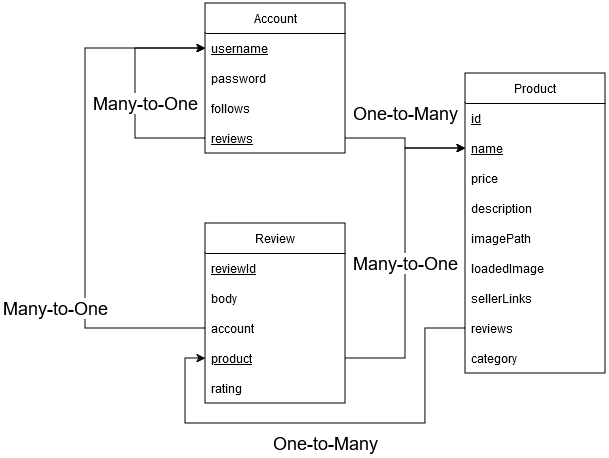

The diagram above was exported from draw.io. Its source (the exported page's mxGraphModel, read from the mxfile embedded in the PNG):
<mxGraphModel dx="989" dy="513" grid="1" gridSize="10" guides="1" tooltips="1" connect="1" arrows="1" fold="1" page="1" pageScale="1" pageWidth="827" pageHeight="1169" math="0" shadow="0">
  <root>
    <mxCell id="0" />
    <mxCell id="1" parent="0" />
    <mxCell id="e2U0Bpvtoq9ajqcINLgQ-1" value="Account" style="swimlane;fontStyle=0;childLayout=stackLayout;horizontal=1;startSize=30;horizontalStack=0;resizeParent=1;resizeParentMax=0;resizeLast=0;collapsible=1;marginBottom=0;whiteSpace=wrap;html=1;" parent="1" vertex="1">
      <mxGeometry x="240" y="160" width="140" height="150" as="geometry" />
    </mxCell>
    <mxCell id="e2U0Bpvtoq9ajqcINLgQ-2" value="&lt;u&gt;username&lt;/u&gt;" style="text;strokeColor=none;fillColor=none;align=left;verticalAlign=middle;spacingLeft=4;spacingRight=4;overflow=hidden;points=[[0,0.5],[1,0.5]];portConstraint=eastwest;rotatable=0;whiteSpace=wrap;html=1;" parent="e2U0Bpvtoq9ajqcINLgQ-1" vertex="1">
      <mxGeometry y="30" width="140" height="30" as="geometry" />
    </mxCell>
    <mxCell id="e2U0Bpvtoq9ajqcINLgQ-5" value="password" style="text;strokeColor=none;fillColor=none;align=left;verticalAlign=middle;spacingLeft=4;spacingRight=4;overflow=hidden;points=[[0,0.5],[1,0.5]];portConstraint=eastwest;rotatable=0;whiteSpace=wrap;html=1;" parent="e2U0Bpvtoq9ajqcINLgQ-1" vertex="1">
      <mxGeometry y="60" width="140" height="30" as="geometry" />
    </mxCell>
    <mxCell id="e2U0Bpvtoq9ajqcINLgQ-4" value="follows" style="text;strokeColor=none;fillColor=none;align=left;verticalAlign=middle;spacingLeft=4;spacingRight=4;overflow=hidden;points=[[0,0.5],[1,0.5]];portConstraint=eastwest;rotatable=0;whiteSpace=wrap;html=1;" parent="e2U0Bpvtoq9ajqcINLgQ-1" vertex="1">
      <mxGeometry y="90" width="140" height="30" as="geometry" />
    </mxCell>
    <mxCell id="e2U0Bpvtoq9ajqcINLgQ-31" style="edgeStyle=orthogonalEdgeStyle;rounded=0;orthogonalLoop=1;jettySize=auto;html=1;exitX=0;exitY=0.5;exitDx=0;exitDy=0;entryX=0;entryY=0.5;entryDx=0;entryDy=0;" parent="e2U0Bpvtoq9ajqcINLgQ-1" source="e2U0Bpvtoq9ajqcINLgQ-6" target="e2U0Bpvtoq9ajqcINLgQ-2" edge="1">
      <mxGeometry relative="1" as="geometry">
        <Array as="points">
          <mxPoint x="-70" y="135" />
          <mxPoint x="-70" y="45" />
        </Array>
      </mxGeometry>
    </mxCell>
    <mxCell id="e2U0Bpvtoq9ajqcINLgQ-6" value="&lt;u&gt;reviews&lt;/u&gt;" style="text;strokeColor=none;fillColor=none;align=left;verticalAlign=middle;spacingLeft=4;spacingRight=4;overflow=hidden;points=[[0,0.5],[1,0.5]];portConstraint=eastwest;rotatable=0;whiteSpace=wrap;html=1;" parent="e2U0Bpvtoq9ajqcINLgQ-1" vertex="1">
      <mxGeometry y="120" width="140" height="30" as="geometry" />
    </mxCell>
    <mxCell id="e2U0Bpvtoq9ajqcINLgQ-7" value="Product" style="swimlane;fontStyle=0;childLayout=stackLayout;horizontal=1;startSize=30;horizontalStack=0;resizeParent=1;resizeParentMax=0;resizeLast=0;collapsible=1;marginBottom=0;whiteSpace=wrap;html=1;" parent="1" vertex="1">
      <mxGeometry x="500" y="230" width="140" height="300" as="geometry" />
    </mxCell>
    <mxCell id="e2U0Bpvtoq9ajqcINLgQ-8" value="&lt;u&gt;id&lt;/u&gt;" style="text;strokeColor=none;fillColor=none;align=left;verticalAlign=middle;spacingLeft=4;spacingRight=4;overflow=hidden;points=[[0,0.5],[1,0.5]];portConstraint=eastwest;rotatable=0;whiteSpace=wrap;html=1;" parent="e2U0Bpvtoq9ajqcINLgQ-7" vertex="1">
      <mxGeometry y="30" width="140" height="30" as="geometry" />
    </mxCell>
    <mxCell id="e2U0Bpvtoq9ajqcINLgQ-12" value="&lt;u&gt;name&lt;/u&gt;" style="text;strokeColor=none;fillColor=none;align=left;verticalAlign=middle;spacingLeft=4;spacingRight=4;overflow=hidden;points=[[0,0.5],[1,0.5]];portConstraint=eastwest;rotatable=0;whiteSpace=wrap;html=1;" parent="e2U0Bpvtoq9ajqcINLgQ-7" vertex="1">
      <mxGeometry y="60" width="140" height="30" as="geometry" />
    </mxCell>
    <mxCell id="e2U0Bpvtoq9ajqcINLgQ-9" value="price" style="text;strokeColor=none;fillColor=none;align=left;verticalAlign=middle;spacingLeft=4;spacingRight=4;overflow=hidden;points=[[0,0.5],[1,0.5]];portConstraint=eastwest;rotatable=0;whiteSpace=wrap;html=1;" parent="e2U0Bpvtoq9ajqcINLgQ-7" vertex="1">
      <mxGeometry y="90" width="140" height="30" as="geometry" />
    </mxCell>
    <mxCell id="e2U0Bpvtoq9ajqcINLgQ-10" value="description" style="text;strokeColor=none;fillColor=none;align=left;verticalAlign=middle;spacingLeft=4;spacingRight=4;overflow=hidden;points=[[0,0.5],[1,0.5]];portConstraint=eastwest;rotatable=0;whiteSpace=wrap;html=1;" parent="e2U0Bpvtoq9ajqcINLgQ-7" vertex="1">
      <mxGeometry y="120" width="140" height="30" as="geometry" />
    </mxCell>
    <mxCell id="e2U0Bpvtoq9ajqcINLgQ-11" value="imagePath" style="text;strokeColor=none;fillColor=none;align=left;verticalAlign=middle;spacingLeft=4;spacingRight=4;overflow=hidden;points=[[0,0.5],[1,0.5]];portConstraint=eastwest;rotatable=0;whiteSpace=wrap;html=1;" parent="e2U0Bpvtoq9ajqcINLgQ-7" vertex="1">
      <mxGeometry y="150" width="140" height="30" as="geometry" />
    </mxCell>
    <mxCell id="e2U0Bpvtoq9ajqcINLgQ-13" value="loadedImage" style="text;strokeColor=none;fillColor=none;align=left;verticalAlign=middle;spacingLeft=4;spacingRight=4;overflow=hidden;points=[[0,0.5],[1,0.5]];portConstraint=eastwest;rotatable=0;whiteSpace=wrap;html=1;" parent="e2U0Bpvtoq9ajqcINLgQ-7" vertex="1">
      <mxGeometry y="180" width="140" height="30" as="geometry" />
    </mxCell>
    <mxCell id="e2U0Bpvtoq9ajqcINLgQ-14" value="sellerLinks" style="text;strokeColor=none;fillColor=none;align=left;verticalAlign=middle;spacingLeft=4;spacingRight=4;overflow=hidden;points=[[0,0.5],[1,0.5]];portConstraint=eastwest;rotatable=0;whiteSpace=wrap;html=1;" parent="e2U0Bpvtoq9ajqcINLgQ-7" vertex="1">
      <mxGeometry y="210" width="140" height="30" as="geometry" />
    </mxCell>
    <mxCell id="e2U0Bpvtoq9ajqcINLgQ-15" value="reviews" style="text;strokeColor=none;fillColor=none;align=left;verticalAlign=middle;spacingLeft=4;spacingRight=4;overflow=hidden;points=[[0,0.5],[1,0.5]];portConstraint=eastwest;rotatable=0;whiteSpace=wrap;html=1;" parent="e2U0Bpvtoq9ajqcINLgQ-7" vertex="1">
      <mxGeometry y="240" width="140" height="30" as="geometry" />
    </mxCell>
    <mxCell id="-tRf4OXmAG5cMEod6Qj9-1" value="category" style="text;strokeColor=none;fillColor=none;align=left;verticalAlign=middle;spacingLeft=4;spacingRight=4;overflow=hidden;points=[[0,0.5],[1,0.5]];portConstraint=eastwest;rotatable=0;whiteSpace=wrap;html=1;" vertex="1" parent="e2U0Bpvtoq9ajqcINLgQ-7">
      <mxGeometry y="270" width="140" height="30" as="geometry" />
    </mxCell>
    <mxCell id="e2U0Bpvtoq9ajqcINLgQ-16" value="Review" style="swimlane;fontStyle=0;childLayout=stackLayout;horizontal=1;startSize=30;horizontalStack=0;resizeParent=1;resizeParentMax=0;resizeLast=0;collapsible=1;marginBottom=0;whiteSpace=wrap;html=1;" parent="1" vertex="1">
      <mxGeometry x="240" y="380" width="140" height="180" as="geometry" />
    </mxCell>
    <mxCell id="e2U0Bpvtoq9ajqcINLgQ-17" value="&lt;u&gt;reviewId&lt;/u&gt;" style="text;strokeColor=none;fillColor=none;align=left;verticalAlign=middle;spacingLeft=4;spacingRight=4;overflow=hidden;points=[[0,0.5],[1,0.5]];portConstraint=eastwest;rotatable=0;whiteSpace=wrap;html=1;" parent="e2U0Bpvtoq9ajqcINLgQ-16" vertex="1">
      <mxGeometry y="30" width="140" height="30" as="geometry" />
    </mxCell>
    <mxCell id="e2U0Bpvtoq9ajqcINLgQ-18" value="body" style="text;strokeColor=none;fillColor=none;align=left;verticalAlign=middle;spacingLeft=4;spacingRight=4;overflow=hidden;points=[[0,0.5],[1,0.5]];portConstraint=eastwest;rotatable=0;whiteSpace=wrap;html=1;" parent="e2U0Bpvtoq9ajqcINLgQ-16" vertex="1">
      <mxGeometry y="60" width="140" height="30" as="geometry" />
    </mxCell>
    <mxCell id="e2U0Bpvtoq9ajqcINLgQ-19" value="account" style="text;strokeColor=none;fillColor=none;align=left;verticalAlign=middle;spacingLeft=4;spacingRight=4;overflow=hidden;points=[[0,0.5],[1,0.5]];portConstraint=eastwest;rotatable=0;whiteSpace=wrap;html=1;" parent="e2U0Bpvtoq9ajqcINLgQ-16" vertex="1">
      <mxGeometry y="90" width="140" height="30" as="geometry" />
    </mxCell>
    <mxCell id="e2U0Bpvtoq9ajqcINLgQ-20" value="&lt;u&gt;product&lt;/u&gt;" style="text;strokeColor=none;fillColor=none;align=left;verticalAlign=middle;spacingLeft=4;spacingRight=4;overflow=hidden;points=[[0,0.5],[1,0.5]];portConstraint=eastwest;rotatable=0;whiteSpace=wrap;html=1;" parent="e2U0Bpvtoq9ajqcINLgQ-16" vertex="1">
      <mxGeometry y="120" width="140" height="30" as="geometry" />
    </mxCell>
    <mxCell id="e2U0Bpvtoq9ajqcINLgQ-21" value="rating" style="text;strokeColor=none;fillColor=none;align=left;verticalAlign=middle;spacingLeft=4;spacingRight=4;overflow=hidden;points=[[0,0.5],[1,0.5]];portConstraint=eastwest;rotatable=0;whiteSpace=wrap;html=1;" parent="e2U0Bpvtoq9ajqcINLgQ-16" vertex="1">
      <mxGeometry y="150" width="140" height="30" as="geometry" />
    </mxCell>
    <mxCell id="e2U0Bpvtoq9ajqcINLgQ-25" style="edgeStyle=orthogonalEdgeStyle;rounded=0;orthogonalLoop=1;jettySize=auto;html=1;entryX=0;entryY=0.5;entryDx=0;entryDy=0;" parent="1" source="e2U0Bpvtoq9ajqcINLgQ-19" target="e2U0Bpvtoq9ajqcINLgQ-2" edge="1">
      <mxGeometry relative="1" as="geometry">
        <Array as="points">
          <mxPoint x="120" y="485" />
          <mxPoint x="120" y="205" />
        </Array>
      </mxGeometry>
    </mxCell>
    <mxCell id="x0fHAOLPAthhi0CSzugZ-1" value="&lt;span style=&quot;font-size: 18px;&quot;&gt;Many-to-One&lt;/span&gt;" style="edgeLabel;html=1;align=center;verticalAlign=middle;resizable=0;points=[];" parent="e2U0Bpvtoq9ajqcINLgQ-25" connectable="0" vertex="1">
      <mxGeometry x="-0.3474" y="-2" relative="1" as="geometry">
        <mxPoint x="-32" y="29" as="offset" />
      </mxGeometry>
    </mxCell>
    <mxCell id="e2U0Bpvtoq9ajqcINLgQ-26" style="edgeStyle=orthogonalEdgeStyle;rounded=0;orthogonalLoop=1;jettySize=auto;html=1;exitX=1;exitY=0.5;exitDx=0;exitDy=0;entryX=0;entryY=0.5;entryDx=0;entryDy=0;" parent="1" source="e2U0Bpvtoq9ajqcINLgQ-20" target="e2U0Bpvtoq9ajqcINLgQ-12" edge="1">
      <mxGeometry relative="1" as="geometry" />
    </mxCell>
    <mxCell id="e2U0Bpvtoq9ajqcINLgQ-27" style="edgeStyle=orthogonalEdgeStyle;rounded=0;orthogonalLoop=1;jettySize=auto;html=1;exitX=1;exitY=0.5;exitDx=0;exitDy=0;entryX=0;entryY=0.5;entryDx=0;entryDy=0;" parent="1" source="e2U0Bpvtoq9ajqcINLgQ-6" target="e2U0Bpvtoq9ajqcINLgQ-12" edge="1">
      <mxGeometry relative="1" as="geometry" />
    </mxCell>
    <mxCell id="e2U0Bpvtoq9ajqcINLgQ-29" style="edgeStyle=orthogonalEdgeStyle;rounded=0;orthogonalLoop=1;jettySize=auto;html=1;exitX=0;exitY=0.5;exitDx=0;exitDy=0;entryX=0;entryY=0.5;entryDx=0;entryDy=0;" parent="1" source="e2U0Bpvtoq9ajqcINLgQ-15" target="e2U0Bpvtoq9ajqcINLgQ-20" edge="1">
      <mxGeometry relative="1" as="geometry">
        <Array as="points">
          <mxPoint x="460" y="485" />
          <mxPoint x="460" y="580" />
          <mxPoint x="220" y="580" />
          <mxPoint x="220" y="515" />
        </Array>
      </mxGeometry>
    </mxCell>
    <mxCell id="x0fHAOLPAthhi0CSzugZ-4" value="&lt;font style=&quot;font-size: 18px;&quot;&gt;One-to-Many&lt;/font&gt;" style="edgeLabel;html=1;align=center;verticalAlign=middle;resizable=0;points=[];" parent="e2U0Bpvtoq9ajqcINLgQ-29" connectable="0" vertex="1">
      <mxGeometry x="-0.0174" y="4" relative="1" as="geometry">
        <mxPoint x="-9" y="16" as="offset" />
      </mxGeometry>
    </mxCell>
    <mxCell id="x0fHAOLPAthhi0CSzugZ-3" value="&lt;span style=&quot;font-size: 18px;&quot;&gt;Many-to-One&lt;/span&gt;" style="edgeLabel;html=1;align=center;verticalAlign=middle;resizable=0;points=[];" parent="1" connectable="0" vertex="1">
      <mxGeometry x="180" y="260" as="geometry" />
    </mxCell>
    <mxCell id="x0fHAOLPAthhi0CSzugZ-5" value="&lt;font style=&quot;font-size: 18px;&quot;&gt;One-to-Many&lt;/font&gt;" style="edgeLabel;html=1;align=center;verticalAlign=middle;resizable=0;points=[];" parent="1" connectable="0" vertex="1">
      <mxGeometry x="440" y="270" as="geometry" />
    </mxCell>
    <mxCell id="x0fHAOLPAthhi0CSzugZ-6" value="&lt;span style=&quot;font-size: 18px;&quot;&gt;Many-to-One&lt;/span&gt;" style="edgeLabel;html=1;align=center;verticalAlign=middle;resizable=0;points=[];" parent="1" connectable="0" vertex="1">
      <mxGeometry x="440" y="420" as="geometry" />
    </mxCell>
  </root>
</mxGraphModel>